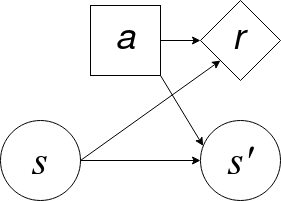

The diagram above was exported from draw.io. Its source (the exported page's mxGraphModel, read from the mxfile embedded in the PNG):
<mxGraphModel dx="1430" dy="783" grid="1" gridSize="10" guides="1" tooltips="1" connect="1" arrows="1" fold="1" page="1" pageScale="1" pageWidth="850" pageHeight="1100" math="0" shadow="0">
  <root>
    <mxCell id="0" />
    <mxCell id="1" parent="0" />
    <mxCell id="tZD4sZtNVwAx5rCffpl7-1" value="s" style="ellipse;whiteSpace=wrap;html=1;aspect=fixed;fillColor=#ffffff;fontSize=40;fontFamily=Times New Roman;fontStyle=2" vertex="1" parent="1">
      <mxGeometry x="40" y="200" width="80" height="80" as="geometry" />
    </mxCell>
    <mxCell id="tZD4sZtNVwAx5rCffpl7-2" value="s'" style="ellipse;whiteSpace=wrap;html=1;aspect=fixed;fillColor=#ffffff;fontSize=40;fontFamily=Times New Roman;fontStyle=2" vertex="1" parent="1">
      <mxGeometry x="240" y="200" width="80" height="80" as="geometry" />
    </mxCell>
    <mxCell id="tZD4sZtNVwAx5rCffpl7-3" value="" style="endArrow=classic;html=1;rounded=0;entryX=0;entryY=0.5;entryDx=0;entryDy=0;exitX=1;exitY=0.5;exitDx=0;exitDy=0;" edge="1" parent="1" source="tZD4sZtNVwAx5rCffpl7-1" target="tZD4sZtNVwAx5rCffpl7-2">
      <mxGeometry width="50" height="50" relative="1" as="geometry">
        <mxPoint x="120" y="80" as="sourcePoint" />
        <mxPoint x="200" y="190" as="targetPoint" />
      </mxGeometry>
    </mxCell>
    <mxCell id="tZD4sZtNVwAx5rCffpl7-19" style="edgeStyle=orthogonalEdgeStyle;rounded=0;orthogonalLoop=1;jettySize=auto;html=1;exitX=1;exitY=0.5;exitDx=0;exitDy=0;entryX=0;entryY=0.5;entryDx=0;entryDy=0;" edge="1" parent="1" source="tZD4sZtNVwAx5rCffpl7-5" target="tZD4sZtNVwAx5rCffpl7-8">
      <mxGeometry relative="1" as="geometry" />
    </mxCell>
    <mxCell id="tZD4sZtNVwAx5rCffpl7-5" value="&lt;font size=&quot;1&quot;&gt;&lt;i&gt;&lt;font style=&quot;font-size: 36px;&quot;&gt;a&lt;/font&gt;&lt;/i&gt;&lt;/font&gt;" style="whiteSpace=wrap;html=1;aspect=fixed;" vertex="1" parent="1">
      <mxGeometry x="130" y="85" width="70" height="70" as="geometry" />
    </mxCell>
    <mxCell id="tZD4sZtNVwAx5rCffpl7-7" value="" style="endArrow=classic;html=1;rounded=0;entryX=0.033;entryY=0.317;entryDx=0;entryDy=0;entryPerimeter=0;exitX=1;exitY=1;exitDx=0;exitDy=0;" edge="1" parent="1" source="tZD4sZtNVwAx5rCffpl7-5" target="tZD4sZtNVwAx5rCffpl7-2">
      <mxGeometry width="50" height="50" relative="1" as="geometry">
        <mxPoint x="160" y="120" as="sourcePoint" />
        <mxPoint x="270" y="100" as="targetPoint" />
      </mxGeometry>
    </mxCell>
    <mxCell id="tZD4sZtNVwAx5rCffpl7-8" value="&lt;font size=&quot;1&quot;&gt;&lt;i&gt;&lt;font style=&quot;font-size: 36px;&quot;&gt;r&lt;/font&gt;&lt;/i&gt;&lt;/font&gt;&amp;nbsp; " style="rhombus;whiteSpace=wrap;html=1;align=center;" vertex="1" parent="1">
      <mxGeometry x="240" y="80" width="80" height="80" as="geometry" />
    </mxCell>
    <mxCell id="tZD4sZtNVwAx5rCffpl7-21" value="" style="endArrow=classic;html=1;rounded=0;entryX=0;entryY=1;entryDx=0;entryDy=0;" edge="1" parent="1" target="tZD4sZtNVwAx5rCffpl7-8">
      <mxGeometry width="50" height="50" relative="1" as="geometry">
        <mxPoint x="120" y="240" as="sourcePoint" />
        <mxPoint x="170" y="190" as="targetPoint" />
      </mxGeometry>
    </mxCell>
  </root>
</mxGraphModel>